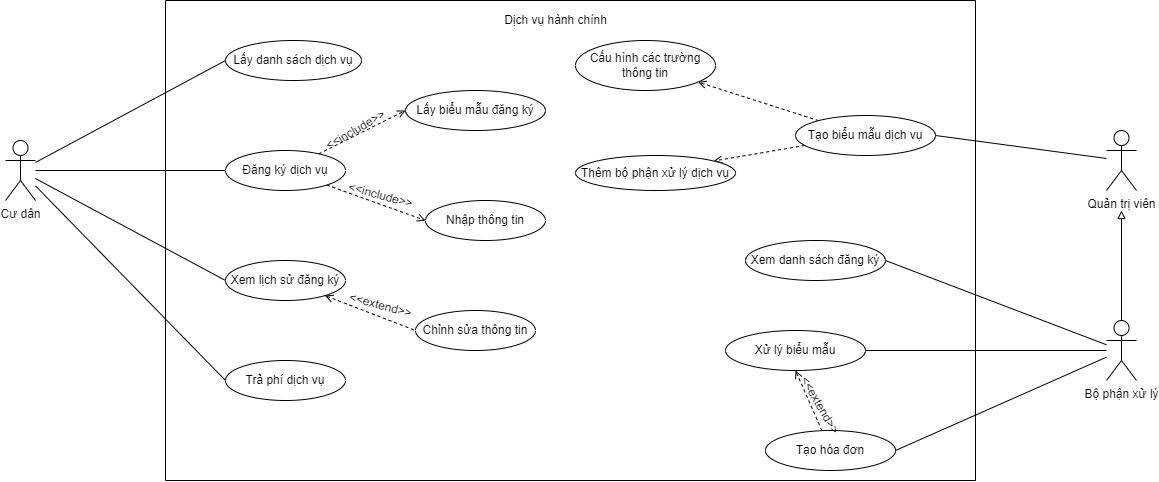

The diagram above was exported from draw.io. Its source (the exported page's mxGraphModel, read from the mxfile embedded in the PNG):
<mxGraphModel dx="1235" dy="684" grid="1" gridSize="10" guides="1" tooltips="1" connect="1" arrows="1" fold="1" page="1" pageScale="1" pageWidth="827" pageHeight="1169" math="0" shadow="0">
  <root>
    <mxCell id="0" />
    <mxCell id="1" parent="0" />
    <mxCell id="8yEnAgTGE5hoqS3OBJfh-1" value="" style="swimlane;startSize=0;" parent="1" vertex="1">
      <mxGeometry x="300" y="180" width="810" height="480" as="geometry" />
    </mxCell>
    <mxCell id="8yEnAgTGE5hoqS3OBJfh-8" value="Lấy danh sách dịch vụ" style="ellipse;whiteSpace=wrap;html=1;" parent="8yEnAgTGE5hoqS3OBJfh-1" vertex="1">
      <mxGeometry x="60" y="40" width="136" height="40" as="geometry" />
    </mxCell>
    <mxCell id="8yEnAgTGE5hoqS3OBJfh-20" style="edgeStyle=none;rounded=0;orthogonalLoop=1;jettySize=auto;html=1;entryX=0;entryY=0.5;entryDx=0;entryDy=0;endArrow=open;endFill=0;dashed=1;" parent="8yEnAgTGE5hoqS3OBJfh-1" source="8yEnAgTGE5hoqS3OBJfh-9" target="8yEnAgTGE5hoqS3OBJfh-18" edge="1">
      <mxGeometry relative="1" as="geometry" />
    </mxCell>
    <mxCell id="8yEnAgTGE5hoqS3OBJfh-21" style="edgeStyle=none;rounded=0;orthogonalLoop=1;jettySize=auto;html=1;entryX=0;entryY=0.5;entryDx=0;entryDy=0;endArrow=open;endFill=0;dashed=1;" parent="8yEnAgTGE5hoqS3OBJfh-1" source="8yEnAgTGE5hoqS3OBJfh-9" target="8yEnAgTGE5hoqS3OBJfh-11" edge="1">
      <mxGeometry relative="1" as="geometry" />
    </mxCell>
    <mxCell id="8yEnAgTGE5hoqS3OBJfh-9" value="Đăng ký dịch vụ" style="ellipse;whiteSpace=wrap;html=1;" parent="8yEnAgTGE5hoqS3OBJfh-1" vertex="1">
      <mxGeometry x="60" y="150" width="120" height="40" as="geometry" />
    </mxCell>
    <mxCell id="8yEnAgTGE5hoqS3OBJfh-10" value="Chỉnh sửa thông tin" style="ellipse;whiteSpace=wrap;html=1;" parent="8yEnAgTGE5hoqS3OBJfh-1" vertex="1">
      <mxGeometry x="250" y="310" width="120" height="40" as="geometry" />
    </mxCell>
    <mxCell id="8yEnAgTGE5hoqS3OBJfh-11" value="Nhập thông tin" style="ellipse;whiteSpace=wrap;html=1;" parent="8yEnAgTGE5hoqS3OBJfh-1" vertex="1">
      <mxGeometry x="260" y="200" width="120" height="40" as="geometry" />
    </mxCell>
    <mxCell id="7qzXbZ0otv6QX99uulbL-4" value="" style="rounded=0;orthogonalLoop=1;jettySize=auto;html=1;dashed=1;endArrow=open;endFill=0;" edge="1" parent="8yEnAgTGE5hoqS3OBJfh-1" source="8yEnAgTGE5hoqS3OBJfh-13" target="7qzXbZ0otv6QX99uulbL-3">
      <mxGeometry relative="1" as="geometry" />
    </mxCell>
    <mxCell id="7qzXbZ0otv6QX99uulbL-8" style="edgeStyle=none;rounded=0;orthogonalLoop=1;jettySize=auto;html=1;entryX=1;entryY=0;entryDx=0;entryDy=0;dashed=1;endArrow=open;endFill=0;" edge="1" parent="8yEnAgTGE5hoqS3OBJfh-1" source="8yEnAgTGE5hoqS3OBJfh-13" target="7qzXbZ0otv6QX99uulbL-7">
      <mxGeometry relative="1" as="geometry" />
    </mxCell>
    <mxCell id="8yEnAgTGE5hoqS3OBJfh-13" value="Tạo biểu mẫu dịch vụ" style="ellipse;whiteSpace=wrap;html=1;" parent="8yEnAgTGE5hoqS3OBJfh-1" vertex="1">
      <mxGeometry x="630" y="115" width="140" height="40" as="geometry" />
    </mxCell>
    <mxCell id="8yEnAgTGE5hoqS3OBJfh-19" style="edgeStyle=none;rounded=0;orthogonalLoop=1;jettySize=auto;html=1;entryX=0;entryY=0.5;entryDx=0;entryDy=0;endArrow=none;endFill=0;dashed=1;startArrow=open;startFill=0;" parent="8yEnAgTGE5hoqS3OBJfh-1" source="8yEnAgTGE5hoqS3OBJfh-14" target="8yEnAgTGE5hoqS3OBJfh-10" edge="1">
      <mxGeometry relative="1" as="geometry" />
    </mxCell>
    <mxCell id="8yEnAgTGE5hoqS3OBJfh-14" value="Xem lịch sử đăng ký" style="ellipse;whiteSpace=wrap;html=1;" parent="8yEnAgTGE5hoqS3OBJfh-1" vertex="1">
      <mxGeometry x="60" y="260" width="120" height="40" as="geometry" />
    </mxCell>
    <mxCell id="8yEnAgTGE5hoqS3OBJfh-18" value="Lấy biểu mẫu đăng ký" style="ellipse;whiteSpace=wrap;html=1;" parent="8yEnAgTGE5hoqS3OBJfh-1" vertex="1">
      <mxGeometry x="240" y="90" width="140" height="40" as="geometry" />
    </mxCell>
    <mxCell id="7qzXbZ0otv6QX99uulbL-1" value="&amp;lt;&amp;lt;include&amp;gt;&amp;gt;" style="text;html=1;align=center;verticalAlign=middle;resizable=0;points=[];autosize=1;strokeColor=none;fillColor=none;rotation=15;" vertex="1" parent="8yEnAgTGE5hoqS3OBJfh-1">
      <mxGeometry x="170" y="180" width="90" height="30" as="geometry" />
    </mxCell>
    <mxCell id="8yEnAgTGE5hoqS3OBJfh-22" value="&amp;lt;&amp;lt;include&amp;gt;&amp;gt;" style="text;html=1;align=center;verticalAlign=middle;resizable=0;points=[];autosize=1;strokeColor=none;fillColor=none;rotation=-30;" parent="8yEnAgTGE5hoqS3OBJfh-1" vertex="1">
      <mxGeometry x="145" y="115" width="90" height="30" as="geometry" />
    </mxCell>
    <mxCell id="7qzXbZ0otv6QX99uulbL-2" value="&amp;lt;&amp;lt;extend&amp;gt;&amp;gt;" style="text;html=1;align=center;verticalAlign=middle;resizable=0;points=[];autosize=1;strokeColor=none;fillColor=none;rotation=15;" vertex="1" parent="8yEnAgTGE5hoqS3OBJfh-1">
      <mxGeometry x="170" y="290" width="90" height="30" as="geometry" />
    </mxCell>
    <mxCell id="7qzXbZ0otv6QX99uulbL-3" value="Cấu hình các trường thông tin" style="ellipse;whiteSpace=wrap;html=1;" vertex="1" parent="8yEnAgTGE5hoqS3OBJfh-1">
      <mxGeometry x="410" y="40" width="140" height="50" as="geometry" />
    </mxCell>
    <mxCell id="7qzXbZ0otv6QX99uulbL-7" value="Thêm bộ phận xử lý dịch vụ" style="ellipse;whiteSpace=wrap;html=1;" vertex="1" parent="8yEnAgTGE5hoqS3OBJfh-1">
      <mxGeometry x="410" y="155" width="160" height="35" as="geometry" />
    </mxCell>
    <mxCell id="7qzXbZ0otv6QX99uulbL-10" value="Xem danh sách đăng ký" style="ellipse;whiteSpace=wrap;html=1;" vertex="1" parent="8yEnAgTGE5hoqS3OBJfh-1">
      <mxGeometry x="580" y="240" width="140" height="40" as="geometry" />
    </mxCell>
    <mxCell id="7qzXbZ0otv6QX99uulbL-11" value="Xử lý biểu mẫu" style="ellipse;whiteSpace=wrap;html=1;" vertex="1" parent="8yEnAgTGE5hoqS3OBJfh-1">
      <mxGeometry x="560" y="330" width="140" height="40" as="geometry" />
    </mxCell>
    <mxCell id="7qzXbZ0otv6QX99uulbL-16" style="edgeStyle=none;rounded=0;orthogonalLoop=1;jettySize=auto;html=1;entryX=0.5;entryY=1;entryDx=0;entryDy=0;endArrow=open;endFill=0;dashed=1;" edge="1" parent="8yEnAgTGE5hoqS3OBJfh-1" source="7qzXbZ0otv6QX99uulbL-12" target="7qzXbZ0otv6QX99uulbL-11">
      <mxGeometry relative="1" as="geometry" />
    </mxCell>
    <mxCell id="7qzXbZ0otv6QX99uulbL-12" value="Tạo hóa đơn" style="ellipse;whiteSpace=wrap;html=1;" vertex="1" parent="8yEnAgTGE5hoqS3OBJfh-1">
      <mxGeometry x="600" y="430" width="130" height="40" as="geometry" />
    </mxCell>
    <mxCell id="7qzXbZ0otv6QX99uulbL-17" value="&amp;lt;&amp;lt;extend&amp;gt;&amp;gt;" style="text;html=1;align=center;verticalAlign=middle;resizable=0;points=[];autosize=1;strokeColor=none;fillColor=none;rotation=60;" vertex="1" parent="8yEnAgTGE5hoqS3OBJfh-1">
      <mxGeometry x="610" y="389.5" width="90" height="30" as="geometry" />
    </mxCell>
    <mxCell id="7qzXbZ0otv6QX99uulbL-19" value="Trả phí dịch vụ" style="ellipse;whiteSpace=wrap;html=1;" vertex="1" parent="8yEnAgTGE5hoqS3OBJfh-1">
      <mxGeometry x="60" y="360" width="120" height="40" as="geometry" />
    </mxCell>
    <mxCell id="8yEnAgTGE5hoqS3OBJfh-15" style="rounded=0;orthogonalLoop=1;jettySize=auto;html=1;entryX=0;entryY=0.5;entryDx=0;entryDy=0;endArrow=none;endFill=0;" parent="1" source="8yEnAgTGE5hoqS3OBJfh-2" target="8yEnAgTGE5hoqS3OBJfh-8" edge="1">
      <mxGeometry relative="1" as="geometry" />
    </mxCell>
    <mxCell id="8yEnAgTGE5hoqS3OBJfh-16" style="edgeStyle=none;rounded=0;orthogonalLoop=1;jettySize=auto;html=1;entryX=0;entryY=0.5;entryDx=0;entryDy=0;endArrow=none;endFill=0;" parent="1" source="8yEnAgTGE5hoqS3OBJfh-2" target="8yEnAgTGE5hoqS3OBJfh-9" edge="1">
      <mxGeometry relative="1" as="geometry" />
    </mxCell>
    <mxCell id="8yEnAgTGE5hoqS3OBJfh-17" style="edgeStyle=none;rounded=0;orthogonalLoop=1;jettySize=auto;html=1;entryX=0;entryY=0.5;entryDx=0;entryDy=0;endArrow=none;endFill=0;" parent="1" source="8yEnAgTGE5hoqS3OBJfh-2" target="8yEnAgTGE5hoqS3OBJfh-14" edge="1">
      <mxGeometry relative="1" as="geometry" />
    </mxCell>
    <mxCell id="7qzXbZ0otv6QX99uulbL-20" style="edgeStyle=none;rounded=0;orthogonalLoop=1;jettySize=auto;html=1;entryX=0;entryY=0.5;entryDx=0;entryDy=0;endArrow=none;endFill=0;" edge="1" parent="1" source="8yEnAgTGE5hoqS3OBJfh-2" target="7qzXbZ0otv6QX99uulbL-19">
      <mxGeometry relative="1" as="geometry" />
    </mxCell>
    <mxCell id="8yEnAgTGE5hoqS3OBJfh-2" value="Cư dân" style="shape=umlActor;verticalLabelPosition=bottom;verticalAlign=top;html=1;outlineConnect=0;" parent="1" vertex="1">
      <mxGeometry x="140" y="320" width="30" height="60" as="geometry" />
    </mxCell>
    <mxCell id="7qzXbZ0otv6QX99uulbL-21" style="edgeStyle=none;rounded=0;orthogonalLoop=1;jettySize=auto;html=1;entryX=1;entryY=0.5;entryDx=0;entryDy=0;endArrow=none;endFill=0;" edge="1" parent="1" source="8yEnAgTGE5hoqS3OBJfh-12" target="8yEnAgTGE5hoqS3OBJfh-13">
      <mxGeometry relative="1" as="geometry" />
    </mxCell>
    <mxCell id="8yEnAgTGE5hoqS3OBJfh-12" value="Quản trị viên" style="shape=umlActor;verticalLabelPosition=bottom;verticalAlign=top;html=1;outlineConnect=0;" parent="1" vertex="1">
      <mxGeometry x="1241" y="310" width="30" height="60" as="geometry" />
    </mxCell>
    <mxCell id="7qzXbZ0otv6QX99uulbL-13" style="edgeStyle=none;rounded=0;orthogonalLoop=1;jettySize=auto;html=1;entryX=1;entryY=0.5;entryDx=0;entryDy=0;endArrow=none;endFill=0;" edge="1" parent="1" source="7qzXbZ0otv6QX99uulbL-9" target="7qzXbZ0otv6QX99uulbL-10">
      <mxGeometry relative="1" as="geometry" />
    </mxCell>
    <mxCell id="7qzXbZ0otv6QX99uulbL-14" style="edgeStyle=none;rounded=0;orthogonalLoop=1;jettySize=auto;html=1;entryX=1;entryY=0.5;entryDx=0;entryDy=0;endArrow=none;endFill=0;" edge="1" parent="1" source="7qzXbZ0otv6QX99uulbL-9" target="7qzXbZ0otv6QX99uulbL-11">
      <mxGeometry relative="1" as="geometry" />
    </mxCell>
    <mxCell id="7qzXbZ0otv6QX99uulbL-15" style="edgeStyle=none;rounded=0;orthogonalLoop=1;jettySize=auto;html=1;entryX=1;entryY=0.5;entryDx=0;entryDy=0;endArrow=none;endFill=0;" edge="1" parent="1" source="7qzXbZ0otv6QX99uulbL-9" target="7qzXbZ0otv6QX99uulbL-12">
      <mxGeometry relative="1" as="geometry" />
    </mxCell>
    <mxCell id="7qzXbZ0otv6QX99uulbL-22" style="edgeStyle=none;rounded=0;orthogonalLoop=1;jettySize=auto;html=1;entryX=0.5;entryY=1.333;entryDx=0;entryDy=0;entryPerimeter=0;endArrow=block;endFill=0;" edge="1" parent="1" source="7qzXbZ0otv6QX99uulbL-9" target="8yEnAgTGE5hoqS3OBJfh-12">
      <mxGeometry relative="1" as="geometry" />
    </mxCell>
    <mxCell id="7qzXbZ0otv6QX99uulbL-9" value="Bộ phận xử lý" style="shape=umlActor;verticalLabelPosition=bottom;verticalAlign=top;html=1;outlineConnect=0;" vertex="1" parent="1">
      <mxGeometry x="1241" y="500" width="30" height="60" as="geometry" />
    </mxCell>
    <mxCell id="7qzXbZ0otv6QX99uulbL-23" value="Dịch vụ hành chính" style="text;html=1;align=center;verticalAlign=middle;resizable=0;points=[];autosize=1;strokeColor=none;fillColor=none;" vertex="1" parent="1">
      <mxGeometry x="625" y="185" width="130" height="30" as="geometry" />
    </mxCell>
  </root>
</mxGraphModel>